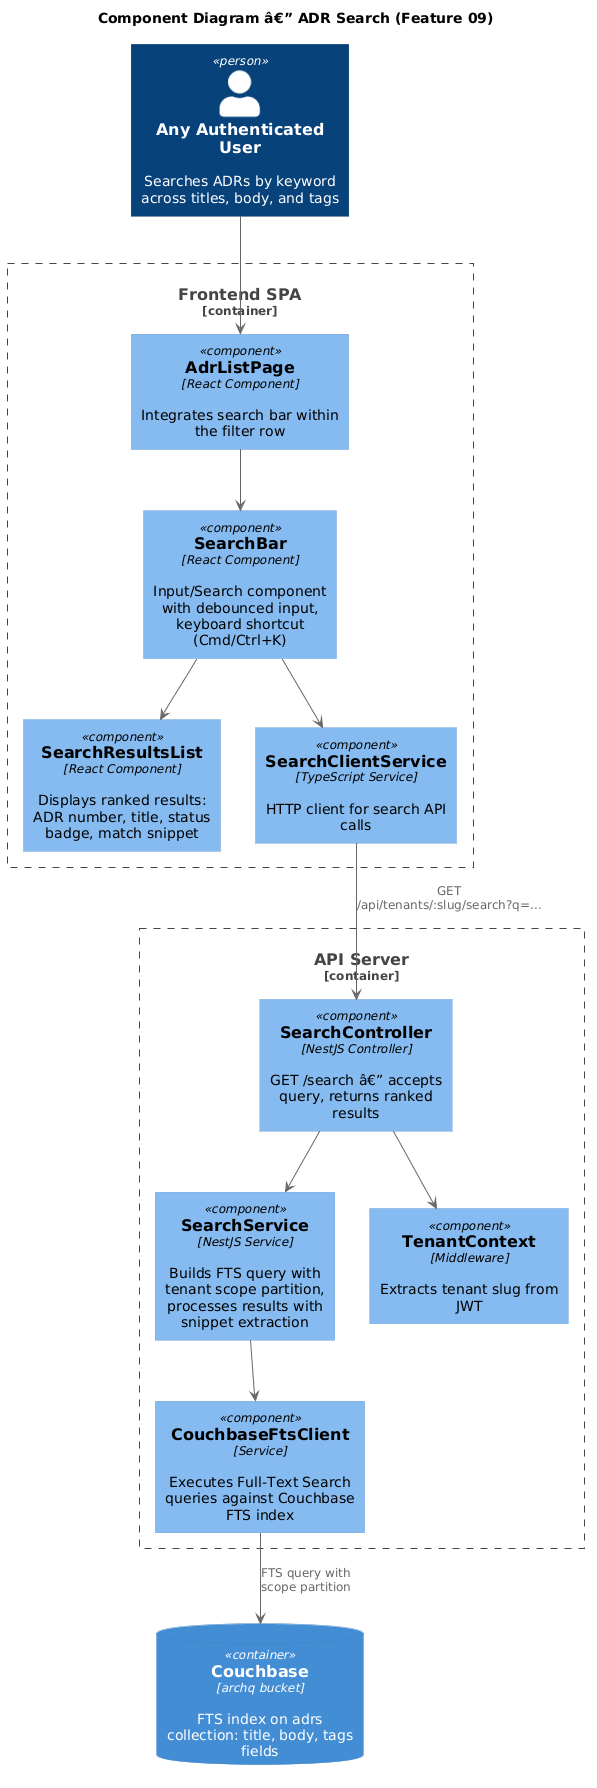

The diagram above was rendered by PlantUML. Its source (embedded in the PNG):
@startuml
!include https://raw.githubusercontent.com/plantuml-stdlib/C4-PlantUML/master/C4_Component.puml

title Component Diagram â€” ADR Search (Feature 09)

Person(user, "Any Authenticated User", "Searches ADRs by keyword across titles, body, and tags")

Container_Boundary(spa, "Frontend SPA") {
    Component(searchBar, "SearchBar", "React Component", "Input/Search component with debounced input, keyboard shortcut (Cmd/Ctrl+K)")
    Component(searchResults, "SearchResultsList", "React Component", "Displays ranked results: ADR number, title, status badge, match snippet")
    Component(searchClientService, "SearchClientService", "TypeScript Service", "HTTP client for search API calls")
    Component(adrListPage, "AdrListPage", "React Component", "Integrates search bar within the filter row")
}

Container_Boundary(api, "API Server") {
    Component(searchController, "SearchController", "NestJS Controller", "GET /search â€” accepts query, returns ranked results")
    Component(searchService, "SearchService", "NestJS Service", "Builds FTS query with tenant scope partition, processes results with snippet extraction")
    Component(ftsClient, "CouchbaseFtsClient", "Service", "Executes Full-Text Search queries against Couchbase FTS index")
    Component(tenantContext, "TenantContext", "Middleware", "Extracts tenant slug from JWT")
}

ContainerDb(couchbase, "Couchbase", "archq bucket", "FTS index on adrs collection: title, body, tags fields")

user --> adrListPage
adrListPage --> searchBar
searchBar --> searchResults
searchBar --> searchClientService

searchClientService --> searchController : "GET /api/tenants/:slug/search?q=..."
searchController --> tenantContext
searchController --> searchService
searchService --> ftsClient
ftsClient --> couchbase : "FTS query with\nscope partition"
@enduml